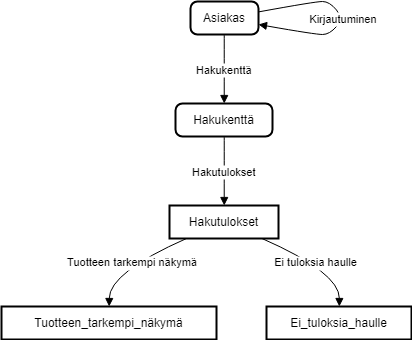

The diagram above was exported from draw.io. Its source (the exported page's mxGraphModel, read from the mxfile embedded in the PNG):
<mxGraphModel>
  <root>
    <mxCell id="0" />
    <mxCell id="1" parent="0" />
    <mxCell id="2" value="Hakukenttä" style="rounded=1;absoluteArcSize=1;arcSize=14;whiteSpace=wrap;strokeWidth=2;" vertex="1" parent="1">
      <mxGeometry x="174" y="102" width="97" height="33" as="geometry" />
    </mxCell>
    <mxCell id="3" value="Asiakas" style="rounded=1;absoluteArcSize=1;arcSize=14;whiteSpace=wrap;strokeWidth=2;" vertex="1" parent="1">
      <mxGeometry x="189" width="68" height="33" as="geometry" />
    </mxCell>
    <mxCell id="4" value="Hakutulokset" style="whiteSpace=wrap;strokeWidth=2;" vertex="1" parent="1">
      <mxGeometry x="168" y="204" width="109" height="33" as="geometry" />
    </mxCell>
    <mxCell id="5" value="Tuotteen_tarkempi_näkymä" style="whiteSpace=wrap;strokeWidth=2;" vertex="1" parent="1">
      <mxGeometry y="305" width="215" height="33" as="geometry" />
    </mxCell>
    <mxCell id="6" value="Ei_tuloksia_haulle" style="whiteSpace=wrap;strokeWidth=2;" vertex="1" parent="1">
      <mxGeometry x="265" y="305" width="145" height="33" as="geometry" />
    </mxCell>
    <mxCell id="7" value="Kirjautuminen" style="curved=1;startArrow=none;endArrow=block;exitX=0.9935143975650563;exitY=0.3180641554032036;entryX=0.9935143975650563;entryY=0.6940571029567633;" edge="1" parent="1" source="3" target="3">
      <mxGeometry relative="1" as="geometry">
        <Array as="points">
          <mxPoint x="314" />
          <mxPoint x="328" />
          <mxPoint x="342" y="17" />
          <mxPoint x="328" y="33" />
          <mxPoint x="314" y="33" />
        </Array>
      </mxGeometry>
    </mxCell>
    <mxCell id="8" value="Hakukenttä" style="curved=1;startArrow=none;endArrow=block;exitX=0.49617986118092255;exitY=1.0121212583599668;entryX=0.5024766037144612;entryY=-0.0060605713815400095;" edge="1" parent="1" source="3" target="2">
      <mxGeometry relative="1" as="geometry">
        <Array as="points" />
      </mxGeometry>
    </mxCell>
    <mxCell id="9" value="Hakutulokset" style="curved=1;startArrow=none;endArrow=block;exitX=0.5024766037144612;exitY=1.0060606869784268;entryX=0.5022039500945205;entryY=-0.012121142763080019;" edge="1" parent="1" source="2" target="4">
      <mxGeometry relative="1" as="geometry">
        <Array as="points" />
      </mxGeometry>
    </mxCell>
    <mxCell id="10" value="Tuotteen tarkempi näkymä" style="curved=1;startArrow=none;endArrow=block;exitX=0.155834230278583;exitY=1.0000001155968867;entryX=0.5007848695267079;entryY=0.012121316158410275;" edge="1" parent="1" source="4" target="5">
      <mxGeometry relative="1" as="geometry">
        <Array as="points">
          <mxPoint x="108" y="271" />
        </Array>
      </mxGeometry>
    </mxCell>
    <mxCell id="11" value="Ei tuloksia haulle" style="curved=1;startArrow=none;endArrow=block;exitX=0.8485736699104577;exitY=1.0000001155968867;entryX=0.5021497529128502;entryY=0.012121316158410275;" edge="1" parent="1" source="4" target="6">
      <mxGeometry relative="1" as="geometry">
        <Array as="points">
          <mxPoint x="338" y="271" />
        </Array>
      </mxGeometry>
    </mxCell>
  </root>
</mxGraphModel>